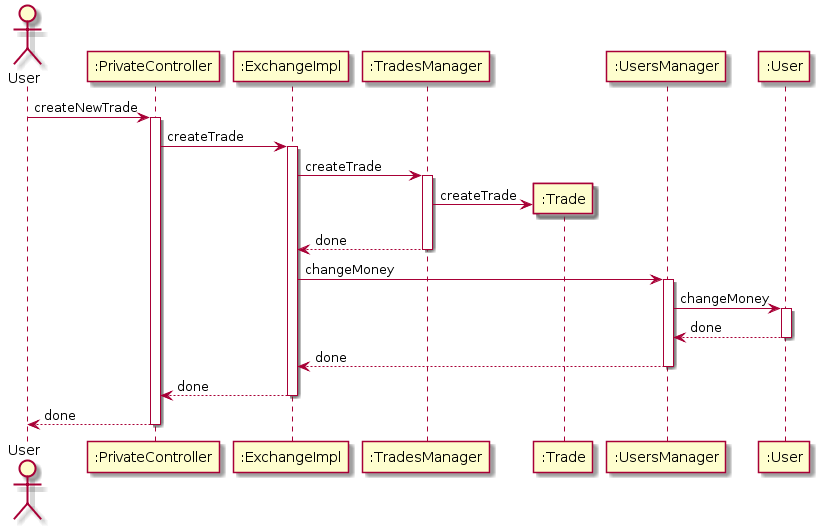

The diagram above was rendered by PlantUML. Its source (embedded in the PNG):
@startuml
actor User
participant ":PrivateController" as A
participant ":ExchangeImpl" as B
participant ":TradesManager" as C
participant ":Trade" as D
participant ":UsersManager" as E
participant ":User" as F

User -> A: createNewTrade
activate A

A -> B: createTrade
activate B

B -> C: createTrade
activate C

create D
C -> D: createTrade

C --> B: done
deactivate C

B -> E: changeMoney
activate E

E -> F: changeMoney
activate F

F --> E: done
deactivate F

E --> B: done
deactivate E

B --> A: done
deactivate B

A --> User: done
deactivate A
@enduml